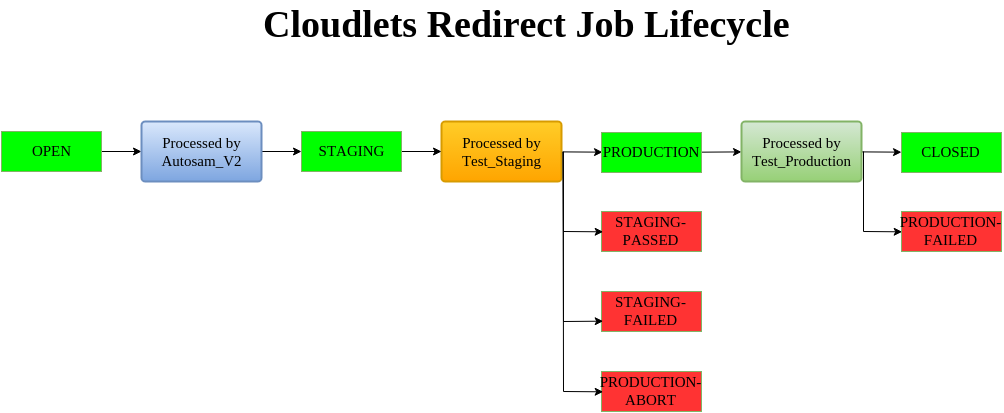

The diagram above was exported from draw.io. Its source (the exported page's mxGraphModel, read from the mxfile embedded in the PNG):
<mxGraphModel dx="1592" dy="1021" grid="1" gridSize="10" guides="1" tooltips="1" connect="1" arrows="1" fold="1" page="1" pageScale="1" pageWidth="1169" pageHeight="826" background="#ffffff" math="0">
  <root>
    <mxCell id="0" />
    <mxCell id="1" parent="0" />
    <mxCell id="77c7c1a35c9677ff-17" value="" style="edgeStyle=none;rounded=0;html=1;jettySize=auto;orthogonalLoop=1;strokeColor=#000000;strokeWidth=1;fillColor=#0000FF;fontFamily=Comic Sans MS;fontSize=15;fontColor=#000000;" edge="1" parent="1" source="77c7c1a35c9677ff-1" target="77c7c1a35c9677ff-5">
      <mxGeometry relative="1" as="geometry" />
    </mxCell>
    <mxCell id="77c7c1a35c9677ff-1" value="OPEN" style="whiteSpace=wrap;html=1;shadow=0;strokeWidth=1;fontFamily=Comic Sans MS;fontSize=15;fontColor=#000000;plain-green;fillColor=#00FF00;gradientColor=none;" vertex="1" parent="1">
      <mxGeometry x="50" y="200" width="100" height="40" as="geometry" />
    </mxCell>
    <mxCell id="77c7c1a35c9677ff-18" value="" style="edgeStyle=none;rounded=0;html=1;jettySize=auto;orthogonalLoop=1;strokeColor=#000000;strokeWidth=1;fillColor=#0000FF;fontFamily=Comic Sans MS;fontSize=15;fontColor=#000000;" edge="1" parent="1" source="77c7c1a35c9677ff-5" target="77c7c1a35c9677ff-7">
      <mxGeometry relative="1" as="geometry" />
    </mxCell>
    <mxCell id="77c7c1a35c9677ff-5" value="Processed by Autosam_V2" style="strokeWidth=2;html=1;shape=mxgraph.flowchart.process;whiteSpace=wrap;shadow=0;fontFamily=Comic Sans MS;fontSize=15;fontColor=#000000;plain-blue" vertex="1" parent="1">
      <mxGeometry x="190" y="190" width="120" height="60" as="geometry" />
    </mxCell>
    <mxCell id="77c7c1a35c9677ff-20" value="" style="edgeStyle=none;rounded=0;html=1;jettySize=auto;orthogonalLoop=1;strokeColor=#000000;strokeWidth=1;fillColor=#0000FF;fontFamily=Comic Sans MS;fontSize=15;fontColor=#000000;" edge="1" parent="1">
      <mxGeometry relative="1" as="geometry">
        <mxPoint x="611" y="220.39999999999986" as="sourcePoint" />
        <mxPoint x="651" y="220.66666666666674" as="targetPoint" />
      </mxGeometry>
    </mxCell>
    <mxCell id="77c7c1a35c9677ff-6" value="Processed by Test_Staging" style="strokeWidth=2;html=1;shape=mxgraph.flowchart.process;whiteSpace=wrap;shadow=0;fontFamily=Comic Sans MS;fontSize=15;fontColor=#000000;plain-orange" vertex="1" parent="1">
      <mxGeometry x="490" y="190" width="120" height="60" as="geometry" />
    </mxCell>
    <mxCell id="77c7c1a35c9677ff-19" value="" style="edgeStyle=none;rounded=0;html=1;jettySize=auto;orthogonalLoop=1;strokeColor=#000000;strokeWidth=1;fillColor=#0000FF;fontFamily=Comic Sans MS;fontSize=15;fontColor=#000000;" edge="1" parent="1" source="77c7c1a35c9677ff-7" target="77c7c1a35c9677ff-6">
      <mxGeometry relative="1" as="geometry" />
    </mxCell>
    <mxCell id="77c7c1a35c9677ff-7" value="STAGING" style="whiteSpace=wrap;html=1;shadow=0;strokeWidth=1;fontFamily=Comic Sans MS;fontSize=15;fontColor=#000000;plain-green;fillColor=#00FF00;gradientColor=none;" vertex="1" parent="1">
      <mxGeometry x="350" y="200" width="100" height="40" as="geometry" />
    </mxCell>
    <mxCell id="77c7c1a35c9677ff-21" value="" style="edgeStyle=none;rounded=0;html=1;jettySize=auto;orthogonalLoop=1;strokeColor=#000000;strokeWidth=1;fillColor=#0000FF;fontFamily=Comic Sans MS;fontSize=15;fontColor=#000000;" edge="1" parent="1" source="77c7c1a35c9677ff-8" target="77c7c1a35c9677ff-12">
      <mxGeometry relative="1" as="geometry" />
    </mxCell>
    <mxCell id="77c7c1a35c9677ff-8" value="PRODUCTION" style="whiteSpace=wrap;html=1;shadow=0;strokeWidth=1;fontFamily=Comic Sans MS;fontSize=15;fontColor=#000000;plain-green;fillColor=#00FF00;gradientColor=none;" vertex="1" parent="1">
      <mxGeometry x="650" y="201" width="100" height="40" as="geometry" />
    </mxCell>
    <mxCell id="77c7c1a35c9677ff-9" value="STAGING-PASSED" style="whiteSpace=wrap;html=1;shadow=0;strokeWidth=1;fontFamily=Comic Sans MS;fontSize=15;fontColor=#000000;plain-green;fillColor=#FF3333;gradientColor=none;" vertex="1" parent="1">
      <mxGeometry x="650" y="280" width="100" height="40" as="geometry" />
    </mxCell>
    <mxCell id="77c7c1a35c9677ff-10" value="STAGING-FAILED" style="whiteSpace=wrap;html=1;shadow=0;strokeWidth=1;fontFamily=Comic Sans MS;fontSize=15;fontColor=#000000;plain-green;fillColor=#FF3333;gradientColor=none;" vertex="1" parent="1">
      <mxGeometry x="650" y="360" width="100" height="40" as="geometry" />
    </mxCell>
    <mxCell id="77c7c1a35c9677ff-11" value="PRODUCTION-ABORT" style="whiteSpace=wrap;html=1;shadow=0;strokeWidth=1;fontFamily=Comic Sans MS;fontSize=15;fontColor=#000000;plain-green;fillColor=#FF3333;gradientColor=none;" vertex="1" parent="1">
      <mxGeometry x="650" y="440" width="100" height="40" as="geometry" />
    </mxCell>
    <mxCell id="77c7c1a35c9677ff-22" value="" style="edgeStyle=none;rounded=0;html=1;jettySize=auto;orthogonalLoop=1;strokeColor=#000000;strokeWidth=1;fillColor=#0000FF;fontFamily=Comic Sans MS;fontSize=15;fontColor=#000000;" edge="1" parent="1" source="77c7c1a35c9677ff-12" target="77c7c1a35c9677ff-13">
      <mxGeometry relative="1" as="geometry" />
    </mxCell>
    <mxCell id="77c7c1a35c9677ff-12" value="Processed by Test_Production" style="strokeWidth=2;html=1;shape=mxgraph.flowchart.process;whiteSpace=wrap;shadow=0;fontFamily=Comic Sans MS;fontSize=15;fontColor=#000000;plain-green" vertex="1" parent="1">
      <mxGeometry x="790" y="190" width="120" height="60" as="geometry" />
    </mxCell>
    <mxCell id="77c7c1a35c9677ff-13" value="CLOSED" style="whiteSpace=wrap;html=1;shadow=0;strokeWidth=1;fontFamily=Comic Sans MS;fontSize=15;fontColor=#000000;plain-green;fillColor=#00FF00;gradientColor=none;" vertex="1" parent="1">
      <mxGeometry x="950" y="201" width="100" height="40" as="geometry" />
    </mxCell>
    <mxCell id="77c7c1a35c9677ff-14" value="PRODUCTION-FAILED" style="whiteSpace=wrap;html=1;shadow=0;strokeWidth=1;fontFamily=Comic Sans MS;fontSize=15;fontColor=#000000;plain-green;fillColor=#FF3333;gradientColor=none;" vertex="1" parent="1">
      <mxGeometry x="950" y="280" width="100" height="40" as="geometry" />
    </mxCell>
    <mxCell id="77c7c1a35c9677ff-23" value="" style="edgeStyle=none;rounded=0;html=1;jettySize=auto;orthogonalLoop=1;strokeColor=#000000;strokeWidth=1;fillColor=#0000FF;fontFamily=Comic Sans MS;fontSize=15;fontColor=#000000;exitX=1;exitY=0.5;exitPerimeter=0;entryX=0;entryY=0.5;" edge="1" parent="1">
      <mxGeometry x="621" y="230.39999999999986" as="geometry">
        <mxPoint x="611.6666666666665" y="220.33333333333326" as="sourcePoint" />
        <mxPoint x="651.6666666666665" y="300.33333333333326" as="targetPoint" />
        <Array as="points">
          <mxPoint x="612" y="300" />
        </Array>
      </mxGeometry>
    </mxCell>
    <mxCell id="77c7c1a35c9677ff-24" value="" style="edgeStyle=none;rounded=0;html=1;jettySize=auto;orthogonalLoop=1;strokeColor=#000000;strokeWidth=1;fillColor=#0000FF;fontFamily=Comic Sans MS;fontSize=15;fontColor=#000000;exitX=1;exitY=0.5;exitPerimeter=0;entryX=0;entryY=0.75;" edge="1" parent="1">
      <mxGeometry x="631" y="240.39999999999986" as="geometry">
        <mxPoint x="611.6666666666665" y="220.33333333333326" as="sourcePoint" />
        <mxPoint x="651.6666666666665" y="389.66666666666674" as="targetPoint" />
        <Array as="points">
          <mxPoint x="612" y="390" />
        </Array>
      </mxGeometry>
    </mxCell>
    <mxCell id="77c7c1a35c9677ff-25" value="" style="edgeStyle=none;rounded=0;html=1;jettySize=auto;orthogonalLoop=1;strokeColor=#000000;strokeWidth=1;fillColor=#0000FF;fontFamily=Comic Sans MS;fontSize=15;fontColor=#000000;exitX=1;exitY=0.5;exitPerimeter=0;entryX=0.007;entryY=0.5;entryPerimeter=0;" edge="1" parent="1">
      <mxGeometry x="641" y="250.39999999999986" as="geometry">
        <mxPoint x="611.6666666666665" y="220.33333333333326" as="sourcePoint" />
        <mxPoint x="651.6666666666665" y="460.33333333333326" as="targetPoint" />
        <Array as="points">
          <mxPoint x="612" y="460" />
        </Array>
      </mxGeometry>
    </mxCell>
    <mxCell id="77c7c1a35c9677ff-26" value="" style="edgeStyle=none;rounded=0;html=1;jettySize=auto;orthogonalLoop=1;strokeColor=#000000;strokeWidth=1;fillColor=#0000FF;fontFamily=Comic Sans MS;fontSize=15;fontColor=#000000;entryX=0;entryY=0.5;" edge="1" parent="1" target="77c7c1a35c9677ff-14">
      <mxGeometry x="920" y="230.39999999999986" as="geometry">
        <mxPoint x="912" y="220" as="sourcePoint" />
        <mxPoint x="960" y="230.66666666666674" as="targetPoint" />
        <Array as="points">
          <mxPoint x="912" y="300" />
        </Array>
      </mxGeometry>
    </mxCell>
    <mxCell id="77c7c1a35c9677ff-27" value="&lt;font face=&quot;Times New Roman&quot;&gt;Cloudlets Redirect Job Lifecycle&lt;/font&gt;" style="text;html=1;resizable=0;points=[];autosize=1;align=left;verticalAlign=top;spacingTop=-4;fontSize=38;fontFamily=Helvetica;fontColor=#000000;fontStyle=1" vertex="1" parent="1">
      <mxGeometry x="310" y="70" width="510" height="50" as="geometry" />
    </mxCell>
  </root>
</mxGraphModel>